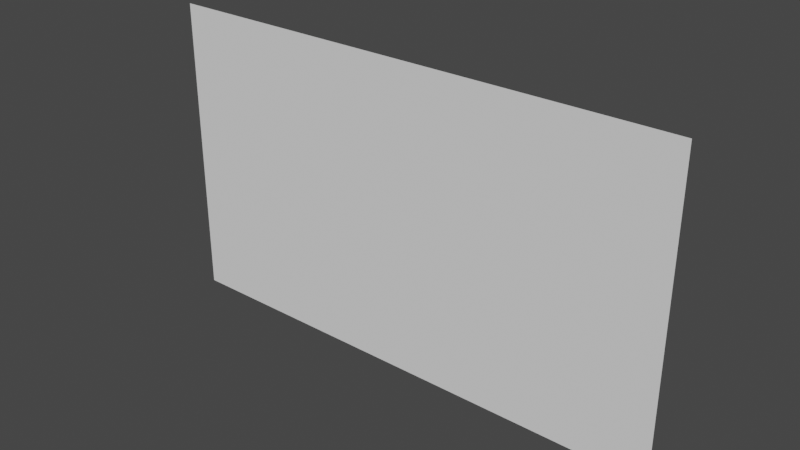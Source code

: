 # Source: Wall_1.blend  (saved by Blender 2.82.7; exported with 4.5.12 LTS)
import bpy
from mathutils import Matrix  # noqa: F401  (used for matrix-valued properties, if any)

bpy.ops.wm.read_factory_settings(use_empty=True)
scene = bpy.context.scene
scene.name = 'Scene'

# ---- collections
col_collection = bpy.data.collections.new('Collection'); scene.collection.children.link(col_collection)

# ---- world
world_world = bpy.data.worlds.new('World'); scene.world = world_world
world_world.use_nodes = True; world_world.node_tree.nodes.clear()
_N = world_world.node_tree.nodes; _L = world_world.node_tree.links
n0 = _N.new('ShaderNodeOutputWorld'); n0.name = 'World Output'; n0.location = (300, 300)
n1 = _N.new('ShaderNodeBackground'); n1.name = 'Background'; n1.location = (10, 300)
n1.inputs[0].default_value = (0.05088, 0.05088, 0.05088, 1.0)
_L.new(n1.outputs[0], n0.inputs[0])
n0.is_active_output = True
world_world.color = (0.05088, 0.05088, 0.05088)
world_world.use_sun_shadow = False
world_world.sun_shadow_jitter_overblur = 0.0

# ---- meshes
me_plane = bpy.data.meshes.new('Plane')
me_plane.from_pydata([(3.0, 4.53e-07, 0.0), (-3.0, -4.53e-07, 0.0), (3.0, 4.53e-07, 3.5), (-3.0, -4.53e-07, 3.5)], [], [(0, 1, 3, 2)])
_uv = me_plane.uv_layers.new(name='UVMap')
_uv.uv.foreach_set('vector', [0.0, 0.0, 1.0, 0.0, 1.0, 1.0, 0.0, 1.0])
me_plane.use_remesh_fix_poles = True
me_plane.use_remesh_preserve_attributes = False
me_plane.use_mirror_vertex_groups = False
me_plane.update()

# ---- objects
ob_plane = bpy.data.objects.new('Plane', me_plane)

# ---- transforms, parenting, visibility, modifiers, constraints
ob_plane.location = (0.0, 0.0, 0.0)
ob_plane.lineart.crease_threshold = 0.0

# ---- collection membership
col_collection.objects.link(ob_plane)

# ---- scene / render settings (as saved in the file)
scene.frame_start = 1; scene.frame_end = 250; scene.frame_set(1)
scene.render.engine = 'BLENDER_EEVEE_NEXT'
scene.cycles.use_denoising = False
scene.cycles.samples = 128
scene.cycles.sampling_pattern = 'TABULATED_SOBOL'
scene.cycles.use_adaptive_sampling = False
scene.cycles.use_light_tree = False
scene.view_settings.view_transform = 'Filmic'
bpy.context.view_layer.update()

# ---- added for rendering (the .blend has no active camera and no usable light): camera, sun
cam_auto = bpy.data.cameras.new('AutoCamera')
cam_auto.lens = 50.0
cam_auto.sensor_width = 36.0
cam_auto.clip_end = 1000.0
ob_auto_camera = bpy.data.objects.new('AutoCamera', cam_auto)
scene.collection.objects.link(ob_auto_camera)
ob_auto_camera.location = (6.42682, -7.71218, 6.89145)
ob_auto_camera.rotation_euler = (1.09748, -7.21219e-08, 0.694738)
scene.camera = ob_auto_camera
light_auto_sun = bpy.data.lights.new('AutoSun', 'SUN')
light_auto_sun.energy = 3.0
light_auto_sun.angle = 0.0523599
ob_auto_sun = bpy.data.objects.new('AutoSun', light_auto_sun)
scene.collection.objects.link(ob_auto_sun)
ob_auto_sun.rotation_euler = (0.872665, 0.174533, 0.523599)
bpy.context.view_layer.update()
